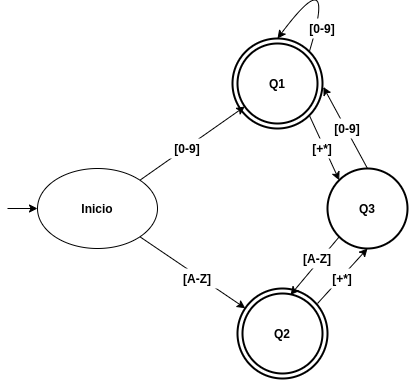

The diagram above was exported from draw.io. Its source (the exported page's mxGraphModel, read from the mxfile embedded in the PNG):
<mxGraphModel dx="807" dy="451" grid="1" gridSize="10" guides="1" tooltips="1" connect="1" arrows="1" fold="1" page="1" pageScale="1" pageWidth="850" pageHeight="1100" math="0" shadow="0">
  <root>
    <mxCell id="0" />
    <mxCell id="1" parent="0" />
    <mxCell id="HlGq9TakKF1S1KiUBg9P-6" value="Q1" style="ellipse;whiteSpace=wrap;html=1;aspect=fixed;perimeterSpacing=0;strokeWidth=2;" vertex="1" parent="1">
      <mxGeometry x="355" y="190" width="90" height="90" as="geometry" />
    </mxCell>
    <mxCell id="HlGq9TakKF1S1KiUBg9P-1" value="" style="endArrow=classic;html=1;" edge="1" parent="1">
      <mxGeometry width="50" height="50" relative="1" as="geometry">
        <mxPoint x="130" y="360" as="sourcePoint" />
        <mxPoint x="160" y="360" as="targetPoint" />
      </mxGeometry>
    </mxCell>
    <mxCell id="HlGq9TakKF1S1KiUBg9P-4" style="rounded=0;orthogonalLoop=1;jettySize=auto;html=1;exitX=1;exitY=0;exitDx=0;exitDy=0;" edge="1" parent="1" source="HlGq9TakKF1S1KiUBg9P-2" target="HlGq9TakKF1S1KiUBg9P-3">
      <mxGeometry relative="1" as="geometry" />
    </mxCell>
    <mxCell id="HlGq9TakKF1S1KiUBg9P-2" value="Inicio" style="ellipse;whiteSpace=wrap;html=1;" vertex="1" parent="1">
      <mxGeometry x="160" y="320" width="120" height="80" as="geometry" />
    </mxCell>
    <mxCell id="HlGq9TakKF1S1KiUBg9P-3" value="Q1" style="ellipse;whiteSpace=wrap;html=1;aspect=fixed;perimeterSpacing=0;strokeWidth=2;" vertex="1" parent="1">
      <mxGeometry x="360" y="195" width="80" height="80" as="geometry" />
    </mxCell>
    <mxCell id="HlGq9TakKF1S1KiUBg9P-5" value="[0-9]" style="text;html=1;strokeColor=none;align=center;verticalAlign=middle;whiteSpace=wrap;rounded=0;fillColor=#ffffff;" vertex="1" parent="1">
      <mxGeometry x="290" y="290" width="40" height="20" as="geometry" />
    </mxCell>
    <mxCell id="HlGq9TakKF1S1KiUBg9P-9" value="Q1" style="ellipse;whiteSpace=wrap;html=1;aspect=fixed;perimeterSpacing=0;strokeWidth=2;" vertex="1" parent="1">
      <mxGeometry x="360" y="440" width="90" height="90" as="geometry" />
    </mxCell>
    <mxCell id="HlGq9TakKF1S1KiUBg9P-10" value="Q2" style="ellipse;whiteSpace=wrap;html=1;aspect=fixed;perimeterSpacing=0;strokeWidth=2;" vertex="1" parent="1">
      <mxGeometry x="365" y="445" width="80" height="80" as="geometry" />
    </mxCell>
    <mxCell id="HlGq9TakKF1S1KiUBg9P-11" style="rounded=0;orthogonalLoop=1;jettySize=auto;html=1;exitX=1;exitY=1;exitDx=0;exitDy=0;" edge="1" parent="1" source="HlGq9TakKF1S1KiUBg9P-2" target="HlGq9TakKF1S1KiUBg9P-9">
      <mxGeometry relative="1" as="geometry">
        <mxPoint x="272.42640687119376" y="341.71572875253764" as="sourcePoint" />
        <mxPoint x="377.2645875261867" y="267.986795561138" as="targetPoint" />
      </mxGeometry>
    </mxCell>
    <mxCell id="HlGq9TakKF1S1KiUBg9P-12" value="[A-Z]" style="text;html=1;strokeColor=none;align=center;verticalAlign=middle;whiteSpace=wrap;rounded=0;fillColor=#ffffff;" vertex="1" parent="1">
      <mxGeometry x="300" y="420" width="40" height="20" as="geometry" />
    </mxCell>
    <mxCell id="HlGq9TakKF1S1KiUBg9P-13" value="" style="endArrow=classic;html=1;exitX=1;exitY=0;exitDx=0;exitDy=0;edgeStyle=orthogonalEdgeStyle;curved=1;entryX=0.5;entryY=0;entryDx=0;entryDy=0;" edge="1" parent="1" source="HlGq9TakKF1S1KiUBg9P-6" target="HlGq9TakKF1S1KiUBg9P-6">
      <mxGeometry width="50" height="50" relative="1" as="geometry">
        <mxPoint x="310" y="180" as="sourcePoint" />
        <mxPoint x="360" y="130" as="targetPoint" />
        <Array as="points">
          <mxPoint x="460" y="110" />
        </Array>
      </mxGeometry>
    </mxCell>
    <mxCell id="HlGq9TakKF1S1KiUBg9P-14" value="[0-9]" style="text;html=1;strokeColor=none;align=center;verticalAlign=middle;whiteSpace=wrap;rounded=0;fillColor=#ffffff;" vertex="1" parent="1">
      <mxGeometry x="425" y="170" width="40" height="20" as="geometry" />
    </mxCell>
    <mxCell id="HlGq9TakKF1S1KiUBg9P-15" value="Q3" style="ellipse;whiteSpace=wrap;html=1;aspect=fixed;perimeterSpacing=0;strokeWidth=2;" vertex="1" parent="1">
      <mxGeometry x="450" y="320" width="80" height="80" as="geometry" />
    </mxCell>
    <mxCell id="HlGq9TakKF1S1KiUBg9P-16" value="" style="endArrow=classic;html=1;entryX=0.5;entryY=1;entryDx=0;entryDy=0;" edge="1" parent="1" target="HlGq9TakKF1S1KiUBg9P-15">
      <mxGeometry width="50" height="50" relative="1" as="geometry">
        <mxPoint x="440" y="455" as="sourcePoint" />
        <mxPoint x="490" y="405" as="targetPoint" />
      </mxGeometry>
    </mxCell>
    <mxCell id="HlGq9TakKF1S1KiUBg9P-18" value="[+*]" style="text;html=1;strokeColor=none;align=center;verticalAlign=middle;whiteSpace=wrap;rounded=0;fillColor=#ffffff;" vertex="1" parent="1">
      <mxGeometry x="445" y="420" width="40" height="20" as="geometry" />
    </mxCell>
    <mxCell id="HlGq9TakKF1S1KiUBg9P-20" value="" style="endArrow=classic;html=1;entryX=0;entryY=0;entryDx=0;entryDy=0;exitX=1;exitY=1;exitDx=0;exitDy=0;" edge="1" parent="1" source="HlGq9TakKF1S1KiUBg9P-6" target="HlGq9TakKF1S1KiUBg9P-15">
      <mxGeometry width="50" height="50" relative="1" as="geometry">
        <mxPoint x="465" y="310" as="sourcePoint" />
        <mxPoint x="515" y="255" as="targetPoint" />
      </mxGeometry>
    </mxCell>
    <mxCell id="HlGq9TakKF1S1KiUBg9P-21" value="[+*]" style="text;html=1;strokeColor=none;align=center;verticalAlign=middle;whiteSpace=wrap;rounded=0;fillColor=#ffffff;" vertex="1" parent="1">
      <mxGeometry x="425" y="290" width="40" height="20" as="geometry" />
    </mxCell>
    <mxCell id="HlGq9TakKF1S1KiUBg9P-22" style="rounded=0;orthogonalLoop=1;jettySize=auto;html=1;exitX=0.5;exitY=0;exitDx=0;exitDy=0;entryX=1.009;entryY=0.538;entryDx=0;entryDy=0;entryPerimeter=0;" edge="1" parent="1" source="HlGq9TakKF1S1KiUBg9P-15" target="HlGq9TakKF1S1KiUBg9P-6">
      <mxGeometry relative="1" as="geometry">
        <mxPoint x="272.42640687119297" y="341.715728752538" as="sourcePoint" />
        <mxPoint x="377.2711190139262" y="267.99609422053584" as="targetPoint" />
      </mxGeometry>
    </mxCell>
    <mxCell id="HlGq9TakKF1S1KiUBg9P-23" value="[0-9]" style="text;html=1;strokeColor=none;align=center;verticalAlign=middle;whiteSpace=wrap;rounded=0;fillColor=#ffffff;" vertex="1" parent="1">
      <mxGeometry x="450" y="270" width="40" height="20" as="geometry" />
    </mxCell>
    <mxCell id="HlGq9TakKF1S1KiUBg9P-25" style="rounded=0;orthogonalLoop=1;jettySize=auto;html=1;exitX=0;exitY=1;exitDx=0;exitDy=0;entryX=0.6;entryY=0.018;entryDx=0;entryDy=0;entryPerimeter=0;" edge="1" parent="1" source="HlGq9TakKF1S1KiUBg9P-15" target="HlGq9TakKF1S1KiUBg9P-10">
      <mxGeometry relative="1" as="geometry">
        <mxPoint x="272.42640687119297" y="398.2842712474619" as="sourcePoint" />
        <mxPoint x="377.7358213250279" y="469.7734071329544" as="targetPoint" />
      </mxGeometry>
    </mxCell>
    <mxCell id="HlGq9TakKF1S1KiUBg9P-26" value="[A-Z]" style="text;html=1;strokeColor=none;align=center;verticalAlign=middle;whiteSpace=wrap;rounded=0;fillColor=#ffffff;" vertex="1" parent="1">
      <mxGeometry x="420" y="400" width="40" height="20" as="geometry" />
    </mxCell>
  </root>
</mxGraphModel>